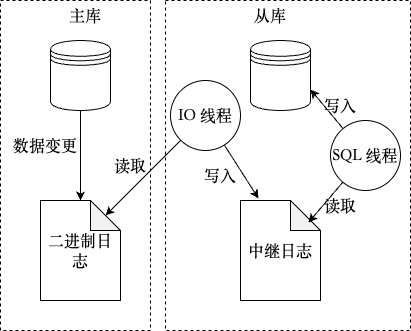

The diagram above was exported from draw.io. Its source (the exported page's mxGraphModel, read from the mxfile embedded in the PNG):
<mxGraphModel dx="783" dy="588" grid="1" gridSize="10" guides="1" tooltips="1" connect="1" arrows="1" fold="1" page="1" pageScale="1" pageWidth="827" pageHeight="1169" math="0" shadow="0">
  <root>
    <mxCell id="0" />
    <mxCell id="1" parent="0" />
    <mxCell id="21" value="" style="rounded=0;whiteSpace=wrap;html=1;dashed=1;fontFamily=Songti SC;fontSize=16;" vertex="1" parent="1">
      <mxGeometry x="285" y="100" width="245" height="330" as="geometry" />
    </mxCell>
    <mxCell id="20" value="" style="rounded=0;whiteSpace=wrap;html=1;dashed=1;fontFamily=Songti SC;fontSize=16;" vertex="1" parent="1">
      <mxGeometry x="120" y="100" width="150" height="330" as="geometry" />
    </mxCell>
    <mxCell id="2" value="" style="shape=datastore;whiteSpace=wrap;html=1;fontFamily=Songti SC;fontSize=16;" vertex="1" parent="1">
      <mxGeometry x="170" y="140" width="60" height="70" as="geometry" />
    </mxCell>
    <mxCell id="3" value="" style="shape=datastore;whiteSpace=wrap;html=1;fontFamily=Songti SC;fontSize=16;" vertex="1" parent="1">
      <mxGeometry x="370" y="140" width="60" height="70" as="geometry" />
    </mxCell>
    <mxCell id="4" value="二进制日志" style="shape=note;whiteSpace=wrap;html=1;backgroundOutline=1;darkOpacity=0.05;fontFamily=Songti SC;fontSize=16;" vertex="1" parent="1">
      <mxGeometry x="160" y="300" width="80" height="100" as="geometry" />
    </mxCell>
    <mxCell id="5" value="中继日志" style="shape=note;whiteSpace=wrap;html=1;backgroundOutline=1;darkOpacity=0.05;fontFamily=Songti SC;fontSize=16;" vertex="1" parent="1">
      <mxGeometry x="360" y="300" width="80" height="100" as="geometry" />
    </mxCell>
    <mxCell id="12" style="edgeStyle=none;html=1;entryX=0;entryY=0;entryDx=65;entryDy=15;entryPerimeter=0;fontFamily=Songti SC;fontSize=16;" edge="1" parent="1" source="6" target="4">
      <mxGeometry relative="1" as="geometry">
        <mxPoint x="230" y="290" as="targetPoint" />
      </mxGeometry>
    </mxCell>
    <mxCell id="6" value="IO 线程" style="ellipse;whiteSpace=wrap;html=1;aspect=fixed;fontFamily=Songti SC;fontSize=16;" vertex="1" parent="1">
      <mxGeometry x="290" y="180" width="70" height="70" as="geometry" />
    </mxCell>
    <mxCell id="18" style="edgeStyle=none;html=1;entryX=1;entryY=0.7;entryDx=0;entryDy=0;fontFamily=Songti SC;fontSize=16;" edge="1" parent="1" source="7" target="3">
      <mxGeometry relative="1" as="geometry" />
    </mxCell>
    <mxCell id="7" value="SQL 线程" style="ellipse;whiteSpace=wrap;html=1;aspect=fixed;fontFamily=Songti SC;fontSize=16;" vertex="1" parent="1">
      <mxGeometry x="450" y="220" width="70" height="70" as="geometry" />
    </mxCell>
    <mxCell id="8" style="edgeStyle=none;html=1;entryX=0.5;entryY=0;entryDx=0;entryDy=0;entryPerimeter=0;fontFamily=Songti SC;fontSize=16;" edge="1" parent="1" source="2" target="4">
      <mxGeometry relative="1" as="geometry" />
    </mxCell>
    <mxCell id="9" value="数据变更" style="text;html=1;align=center;verticalAlign=middle;whiteSpace=wrap;rounded=0;fontFamily=Songti SC;fontSize=16;" vertex="1" parent="1">
      <mxGeometry x="130" y="230" width="70" height="30" as="geometry" />
    </mxCell>
    <mxCell id="10" style="edgeStyle=none;html=1;entryX=0.225;entryY=-0.02;entryDx=0;entryDy=0;entryPerimeter=0;fontFamily=Songti SC;fontSize=16;" edge="1" parent="1" source="6" target="5">
      <mxGeometry relative="1" as="geometry" />
    </mxCell>
    <mxCell id="11" value="写入" style="text;html=1;align=center;verticalAlign=middle;whiteSpace=wrap;rounded=0;fontFamily=Songti SC;fontSize=16;" vertex="1" parent="1">
      <mxGeometry x="310" y="260" width="60" height="30" as="geometry" />
    </mxCell>
    <mxCell id="14" value="读取" style="text;html=1;align=center;verticalAlign=middle;whiteSpace=wrap;rounded=0;fontFamily=Songti SC;fontSize=16;" vertex="1" parent="1">
      <mxGeometry x="220" y="250" width="60" height="30" as="geometry" />
    </mxCell>
    <mxCell id="16" style="edgeStyle=none;html=1;entryX=0.85;entryY=0.22;entryDx=0;entryDy=0;entryPerimeter=0;fontFamily=Songti SC;fontSize=16;" edge="1" parent="1" source="7" target="5">
      <mxGeometry relative="1" as="geometry" />
    </mxCell>
    <mxCell id="17" value="读取" style="text;html=1;align=center;verticalAlign=middle;whiteSpace=wrap;rounded=0;fontFamily=Songti SC;fontSize=16;" vertex="1" parent="1">
      <mxGeometry x="430" y="290" width="60" height="30" as="geometry" />
    </mxCell>
    <mxCell id="19" value="写入" style="text;html=1;align=center;verticalAlign=middle;whiteSpace=wrap;rounded=0;fontFamily=Songti SC;fontSize=16;" vertex="1" parent="1">
      <mxGeometry x="430" y="190" width="60" height="30" as="geometry" />
    </mxCell>
    <mxCell id="22" value="主库" style="text;html=1;align=center;verticalAlign=middle;whiteSpace=wrap;rounded=0;fontFamily=Songti SC;fontSize=16;" vertex="1" parent="1">
      <mxGeometry x="175" y="100" width="60" height="30" as="geometry" />
    </mxCell>
    <mxCell id="23" value="从库" style="text;html=1;align=center;verticalAlign=middle;whiteSpace=wrap;rounded=0;fontFamily=Songti SC;fontSize=16;" vertex="1" parent="1">
      <mxGeometry x="360" y="100" width="60" height="30" as="geometry" />
    </mxCell>
  </root>
</mxGraphModel>